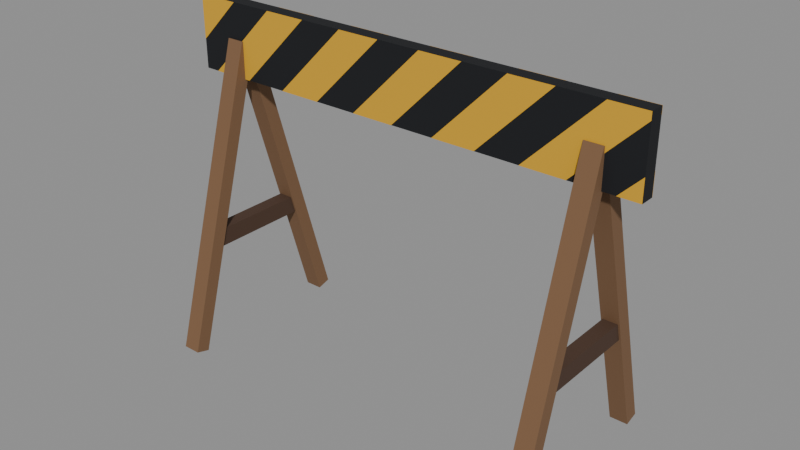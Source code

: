 # Source: valla_obras.blend  (saved by Blender 5.3.31; exported with 4.5.12 LTS)
import bpy
from mathutils import Matrix  # noqa: F401  (used for matrix-valued properties, if any)

bpy.ops.wm.read_factory_settings(use_empty=True)
scene = bpy.context.scene
scene.name = 'Scene'

# ---- collections
col_exportar = bpy.data.collections.new('Exportar'); scene.collection.children.link(col_exportar)
col_referencia = bpy.data.collections.new('Referencia'); scene.collection.children.link(col_referencia)
col_referencia.hide_render = True

# ---- materials (node trees are filled in below, after node groups)
mat_vs_opaco = bpy.data.materials.new('vs_opaco')

# ---- material node trees
mat_vs_opaco.use_nodes = True; mat_vs_opaco.node_tree.nodes.clear()
_N = mat_vs_opaco.node_tree.nodes; _L = mat_vs_opaco.node_tree.links
n0 = _N.new('ShaderNodeBsdfPrincipled'); n0.name = 'Principled BSDF'; n0.location = (-200, 100)
n0.inputs[2].default_value = 0.82
n0.inputs[10].default_value = 0.005
n1 = _N.new('ShaderNodeOutputMaterial'); n1.name = 'Material Output'; n1.location = (200, 100)
n2 = _N.new('ShaderNodeVertexColor'); n2.name = 'Color Attribute'; n2.location = (-500, 100)
n2.layer_name = 'Color'
_L.new(n0.outputs[0], n1.inputs[0])
_L.new(n2.outputs[0], n0.inputs[0])
n1.is_active_output = True

# ---- meshes
me_vallaobras = bpy.data.meshes.new('VallaObras')
me_vallaobras.from_pydata([(0.65, 0.02, 0.72), (-0.65, 0.02, 0.72), (-0.65, 0.02, 0.92), (0.65, 0.02, 0.92), (-0.65, -0.02, 0.72), (0.65, -0.02, 0.72), (0.65, -0.02, 0.92), (-0.65, -0.02, 0.92), (-0.53, -0.021, 0.92), (-0.65, -0.021, 0.92), (-0.65, -0.021, 0.8), (-0.65, 0.021, 0.8), (-0.65, 0.021, 0.92), (-0.53, 0.021, 0.92), (-0.29, -0.021, 0.92), (-0.41, -0.021, 0.92), (-0.61, -0.021, 0.72), (-0.49, -0.021, 0.72), (-0.49, 0.021, 0.72), (-0.61, 0.021, 0.72), (-0.41, 0.021, 0.92), (-0.29, 0.021, 0.92), (-0.05, -0.021, 0.92), (-0.17, -0.021, 0.92), (-0.37, -0.021, 0.72), (-0.25, -0.021, 0.72), (-0.25, 0.021, 0.72), (-0.37, 0.021, 0.72), (-0.17, 0.021, 0.92), (-0.05, 0.021, 0.92), (0.19, -0.021, 0.92), (0.07, -0.021, 0.92), (-0.13, -0.021, 0.72), (-0.01, -0.021, 0.72), (-0.01, 0.021, 0.72), (-0.13, 0.021, 0.72), (0.07, 0.021, 0.92), (0.19, 0.021, 0.92), (0.43, -0.021, 0.92), (0.31, -0.021, 0.92), (0.11, -0.021, 0.72), (0.23, -0.021, 0.72), (0.23, 0.021, 0.72), (0.11, 0.021, 0.72), (0.31, 0.021, 0.92), (0.43, 0.021, 0.92), (0.65, -0.021, 0.9), (0.65, -0.021, 0.92), (0.55, -0.021, 0.92), (0.35, -0.021, 0.72), (0.47, -0.021, 0.72), (0.47, 0.021, 0.72), (0.35, 0.021, 0.72), (0.55, 0.021, 0.92), (0.65, 0.021, 0.92), (0.65, 0.021, 0.9), (0.65, -0.021, 0.78), (0.59, -0.021, 0.72), (0.65, -0.021, 0.72), (0.65, 0.021, 0.72), (0.59, 0.021, 0.72), (0.65, 0.021, 0.78), (-0.505, 0.262, -0.00408), (-0.555, 0.262, -0.00408), (-0.555, 0.02432, 0.8224), (-0.505, 0.02432, 0.8224), (-0.555, 0.2235, -0.01514), (-0.505, 0.2235, -0.01514), (-0.505, -0.01412, 0.8114), (-0.555, -0.01412, 0.8114), (-0.505, -0.2235, -0.01514), (-0.555, -0.2235, -0.01514), (-0.555, 0.01412, 0.8114), (-0.505, 0.01412, 0.8114), (-0.555, -0.262, -0.00408), (-0.505, -0.262, -0.00408), (-0.505, -0.02432, 0.8224), (-0.555, -0.02432, 0.8224), (-0.51, 0.16, 0.275), (-0.55, 0.16, 0.275), (-0.55, 0.16, 0.325), (-0.51, 0.16, 0.325), (-0.55, -0.16, 0.275), (-0.51, -0.16, 0.275), (-0.51, -0.16, 0.325), (-0.55, -0.16, 0.325), (0.555, 0.262, -0.00408), (0.505, 0.262, -0.00408), (0.505, 0.02432, 0.8224), (0.555, 0.02432, 0.8224), (0.505, 0.2235, -0.01514), (0.555, 0.2235, -0.01514), (0.555, -0.01412, 0.8114), (0.505, -0.01412, 0.8114), (0.555, -0.2235, -0.01514), (0.505, -0.2235, -0.01514), (0.505, 0.01412, 0.8114), (0.555, 0.01412, 0.8114), (0.505, -0.262, -0.00408), (0.555, -0.262, -0.00408), (0.555, -0.02432, 0.8224), (0.505, -0.02432, 0.8224), (0.55, 0.16, 0.275), (0.51, 0.16, 0.275), (0.51, 0.16, 0.325), (0.55, 0.16, 0.325), (0.51, -0.16, 0.275), (0.55, -0.16, 0.275), (0.55, -0.16, 0.325), (0.51, -0.16, 0.325)], [], [(0, 1, 2, 3), (4, 5, 6, 7), (5, 0, 3, 6), (1, 4, 7, 2), (7, 6, 3, 2), (1, 0, 5, 4), (8, 9, 10), (11, 12, 13), (14, 15, 16, 17), (18, 19, 20, 21), (22, 23, 24, 25), (26, 27, 28, 29), (30, 31, 32, 33), (34, 35, 36, 37), (38, 39, 40, 41), (42, 43, 44, 45), (46, 47, 48, 49, 50), (51, 52, 53, 54, 55), (56, 57, 58), (59, 60, 61), (62, 63, 64, 65), (66, 67, 68, 69), (67, 62, 65, 68), (63, 66, 69, 64), (69, 68, 65, 64), (63, 62, 67, 66), (70, 71, 72, 73), (74, 75, 76, 77), (75, 70, 73, 76), (71, 74, 77, 72), (77, 76, 73, 72), (71, 70, 75, 74), (78, 79, 80, 81), (82, 83, 84, 85), (83, 78, 81, 84), (79, 82, 85, 80), (85, 84, 81, 80), (79, 78, 83, 82), (86, 87, 88, 89), (90, 91, 92, 93), (91, 86, 89, 92), (87, 90, 93, 88), (93, 92, 89, 88), (87, 86, 91, 90), (94, 95, 96, 97), (98, 99, 100, 101), (99, 94, 97, 100), (95, 98, 101, 96), (101, 100, 97, 96), (95, 94, 99, 98), (102, 103, 104, 105), (106, 107, 108, 109), (107, 102, 105, 108), (103, 106, 109, 104), (109, 108, 105, 104), (103, 102, 107, 106)])
_ca = me_vallaobras.color_attributes.new('Color', 'FLOAT_COLOR', 'CORNER')
_ca.data.foreach_set('color', [0.003347, 0.004391, 0.006995, 1.0, 0.003347, 0.004391, 0.006995, 1.0, 0.003347, 0.004391, 0.006995, 1.0, 0.003347, 0.004391, 0.006995, 1.0, 0.003347, 0.004391, 0.006995, 1.0, 0.003347, 0.004391, 0.006995, 1.0, 0.003347, 0.004391, 0.006995, 1.0, 0.003347, 0.004391, 0.006995, 1.0, 0.003347, 0.004391, 0.006995, 1.0, 0.003347, 0.004391, 0.006995, 1.0, 0.003347, 0.004391, 0.006995, 1.0, 0.003347, 0.004391, 0.006995, 1.0, 0.003347, 0.004391, 0.006995, 1.0, 0.003347, 0.004391, 0.006995, 1.0, 0.003347, 0.004391, 0.006995, 1.0, 0.003347, 0.004391, 0.006995, 1.0, 0.003347, 0.004391, 0.006995, 1.0, 0.003347, 0.004391, 0.006995, 1.0, 0.003347, 0.004391, 0.006995, 1.0, 0.003347, 0.004391, 0.006995, 1.0, 0.003347, 0.004391, 0.006995, 1.0, 0.003347, 0.004391, 0.006995, 1.0, 0.003347, 0.004391, 0.006995, 1.0, 0.003347, 0.004391, 0.006995, 1.0, 0.6939, 0.3763, 0.01521, 1.0, 0.6939, 0.3763, 0.01521, 1.0, 0.6939, 0.3763, 0.01521, 1.0, 0.6939, 0.3763, 0.01521, 1.0, 0.6939, 0.3763, 0.01521, 1.0, 0.6939, 0.3763, 0.01521, 1.0, 0.6939, 0.3763, 0.01521, 1.0, 0.6939, 0.3763, 0.01521, 1.0, 0.6939, 0.3763, 0.01521, 1.0, 0.6939, 0.3763, 0.01521, 1.0, 0.6939, 0.3763, 0.01521, 1.0, 0.6939, 0.3763, 0.01521, 1.0, 0.6939, 0.3763, 0.01521, 1.0, 0.6939, 0.3763, 0.01521, 1.0, 0.6939, 0.3763, 0.01521, 1.0, 0.6939, 0.3763, 0.01521, 1.0, 0.6939, 0.3763, 0.01521, 1.0, 0.6939, 0.3763, 0.01521, 1.0, 0.6939, 0.3763, 0.01521, 1.0, 0.6939, 0.3763, 0.01521, 1.0, 0.6939, 0.3763, 0.01521, 1.0, 0.6939, 0.3763, 0.01521, 1.0, 0.6939, 0.3763, 0.01521, 1.0, 0.6939, 0.3763, 0.01521, 1.0, 0.6939, 0.3763, 0.01521, 1.0, 0.6939, 0.3763, 0.01521, 1.0, 0.6939, 0.3763, 0.01521, 1.0, 0.6939, 0.3763, 0.01521, 1.0, 0.6939, 0.3763, 0.01521, 1.0, 0.6939, 0.3763, 0.01521, 1.0, 0.6939, 0.3763, 0.01521, 1.0, 0.6939, 0.3763, 0.01521, 1.0, 0.6939, 0.3763, 0.01521, 1.0, 0.6939, 0.3763, 0.01521, 1.0, 0.6939, 0.3763, 0.01521, 1.0, 0.6939, 0.3763, 0.01521, 1.0, 0.6939, 0.3763, 0.01521, 1.0, 0.6939, 0.3763, 0.01521, 1.0, 0.6939, 0.3763, 0.01521, 1.0, 0.6939, 0.3763, 0.01521, 1.0, 0.6939, 0.3763, 0.01521, 1.0, 0.6939, 0.3763, 0.01521, 1.0, 0.6939, 0.3763, 0.01521, 1.0, 0.6939, 0.3763, 0.01521, 1.0, 0.6939, 0.3763, 0.01521, 1.0, 0.6939, 0.3763, 0.01521, 1.0, 0.6939, 0.3763, 0.01521, 1.0, 0.6939, 0.3763, 0.01521, 1.0, 0.6939, 0.3763, 0.01521, 1.0, 0.6939, 0.3763, 0.01521, 1.0, 0.6939, 0.3763, 0.01521, 1.0, 0.6939, 0.3763, 0.01521, 1.0, 0.6939, 0.3763, 0.01521, 1.0, 0.6939, 0.3763, 0.01521, 1.0, 0.1946, 0.1022, 0.04817, 1.0, 0.1946, 0.1022, 0.04817, 1.0, 0.1946, 0.1022, 0.04817, 1.0, 0.1946, 0.1022, 0.04817, 1.0, 0.1946, 0.1022, 0.04817, 1.0, 0.1946, 0.1022, 0.04817, 1.0, 0.1946, 0.1022, 0.04817, 1.0, 0.1946, 0.1022, 0.04817, 1.0, 0.1946, 0.1022, 0.04817, 1.0, 0.1946, 0.1022, 0.04817, 1.0, 0.1946, 0.1022, 0.04817, 1.0, 0.1946, 0.1022, 0.04817, 1.0, 0.1946, 0.1022, 0.04817, 1.0, 0.1946, 0.1022, 0.04817, 1.0, 0.1946, 0.1022, 0.04817, 1.0, 0.1946, 0.1022, 0.04817, 1.0, 0.1946, 0.1022, 0.04817, 1.0, 0.1946, 0.1022, 0.04817, 1.0, 0.1946, 0.1022, 0.04817, 1.0, 0.1946, 0.1022, 0.04817, 1.0, 0.1946, 0.1022, 0.04817, 1.0, 0.1946, 0.1022, 0.04817, 1.0, 0.1946, 0.1022, 0.04817, 1.0, 0.1946, 0.1022, 0.04817, 1.0, 0.1946, 0.1022, 0.04817, 1.0, 0.1946, 0.1022, 0.04817, 1.0, 0.1946, 0.1022, 0.04817, 1.0, 0.1946, 0.1022, 0.04817, 1.0, 0.1946, 0.1022, 0.04817, 1.0, 0.1946, 0.1022, 0.04817, 1.0, 0.1946, 0.1022, 0.04817, 1.0, 0.1946, 0.1022, 0.04817, 1.0, 0.1946, 0.1022, 0.04817, 1.0, 0.1946, 0.1022, 0.04817, 1.0, 0.1946, 0.1022, 0.04817, 1.0, 0.1946, 0.1022, 0.04817, 1.0, 0.1946, 0.1022, 0.04817, 1.0, 0.1946, 0.1022, 0.04817, 1.0, 0.1946, 0.1022, 0.04817, 1.0, 0.1946, 0.1022, 0.04817, 1.0, 0.1946, 0.1022, 0.04817, 1.0, 0.1946, 0.1022, 0.04817, 1.0, 0.1946, 0.1022, 0.04817, 1.0, 0.1946, 0.1022, 0.04817, 1.0, 0.1946, 0.1022, 0.04817, 1.0, 0.1946, 0.1022, 0.04817, 1.0, 0.1946, 0.1022, 0.04817, 1.0, 0.1946, 0.1022, 0.04817, 1.0, 0.06848, 0.03434, 0.01938, 1.0, 0.06848, 0.03434, 0.01938, 1.0, 0.06848, 0.03434, 0.01938, 1.0, 0.06848, 0.03434, 0.01938, 1.0, 0.06848, 0.03434, 0.01938, 1.0, 0.06848, 0.03434, 0.01938, 1.0, 0.06848, 0.03434, 0.01938, 1.0, 0.06848, 0.03434, 0.01938, 1.0, 0.06848, 0.03434, 0.01938, 1.0, 0.06848, 0.03434, 0.01938, 1.0, 0.06848, 0.03434, 0.01938, 1.0, 0.06848, 0.03434, 0.01938, 1.0, 0.06848, 0.03434, 0.01938, 1.0, 0.06848, 0.03434, 0.01938, 1.0, 0.06848, 0.03434, 0.01938, 1.0, 0.06848, 0.03434, 0.01938, 1.0, 0.06848, 0.03434, 0.01938, 1.0, 0.06848, 0.03434, 0.01938, 1.0, 0.06848, 0.03434, 0.01938, 1.0, 0.06848, 0.03434, 0.01938, 1.0, 0.06848, 0.03434, 0.01938, 1.0, 0.06848, 0.03434, 0.01938, 1.0, 0.06848, 0.03434, 0.01938, 1.0, 0.06848, 0.03434, 0.01938, 1.0, 0.1946, 0.1022, 0.04817, 1.0, 0.1946, 0.1022, 0.04817, 1.0, 0.1946, 0.1022, 0.04817, 1.0, 0.1946, 0.1022, 0.04817, 1.0, 0.1946, 0.1022, 0.04817, 1.0, 0.1946, 0.1022, 0.04817, 1.0, 0.1946, 0.1022, 0.04817, 1.0, 0.1946, 0.1022, 0.04817, 1.0, 0.1946, 0.1022, 0.04817, 1.0, 0.1946, 0.1022, 0.04817, 1.0, 0.1946, 0.1022, 0.04817, 1.0, 0.1946, 0.1022, 0.04817, 1.0, 0.1946, 0.1022, 0.04817, 1.0, 0.1946, 0.1022, 0.04817, 1.0, 0.1946, 0.1022, 0.04817, 1.0, 0.1946, 0.1022, 0.04817, 1.0, 0.1946, 0.1022, 0.04817, 1.0, 0.1946, 0.1022, 0.04817, 1.0, 0.1946, 0.1022, 0.04817, 1.0, 0.1946, 0.1022, 0.04817, 1.0, 0.1946, 0.1022, 0.04817, 1.0, 0.1946, 0.1022, 0.04817, 1.0, 0.1946, 0.1022, 0.04817, 1.0, 0.1946, 0.1022, 0.04817, 1.0, 0.1946, 0.1022, 0.04817, 1.0, 0.1946, 0.1022, 0.04817, 1.0, 0.1946, 0.1022, 0.04817, 1.0, 0.1946, 0.1022, 0.04817, 1.0, 0.1946, 0.1022, 0.04817, 1.0, 0.1946, 0.1022, 0.04817, 1.0, 0.1946, 0.1022, 0.04817, 1.0, 0.1946, 0.1022, 0.04817, 1.0, 0.1946, 0.1022, 0.04817, 1.0, 0.1946, 0.1022, 0.04817, 1.0, 0.1946, 0.1022, 0.04817, 1.0, 0.1946, 0.1022, 0.04817, 1.0, 0.1946, 0.1022, 0.04817, 1.0, 0.1946, 0.1022, 0.04817, 1.0, 0.1946, 0.1022, 0.04817, 1.0, 0.1946, 0.1022, 0.04817, 1.0, 0.1946, 0.1022, 0.04817, 1.0, 0.1946, 0.1022, 0.04817, 1.0, 0.1946, 0.1022, 0.04817, 1.0, 0.1946, 0.1022, 0.04817, 1.0, 0.1946, 0.1022, 0.04817, 1.0, 0.1946, 0.1022, 0.04817, 1.0, 0.1946, 0.1022, 0.04817, 1.0, 0.1946, 0.1022, 0.04817, 1.0, 0.06848, 0.03434, 0.01938, 1.0, 0.06848, 0.03434, 0.01938, 1.0, 0.06848, 0.03434, 0.01938, 1.0, 0.06848, 0.03434, 0.01938, 1.0, 0.06848, 0.03434, 0.01938, 1.0, 0.06848, 0.03434, 0.01938, 1.0, 0.06848, 0.03434, 0.01938, 1.0, 0.06848, 0.03434, 0.01938, 1.0, 0.06848, 0.03434, 0.01938, 1.0, 0.06848, 0.03434, 0.01938, 1.0, 0.06848, 0.03434, 0.01938, 1.0, 0.06848, 0.03434, 0.01938, 1.0, 0.06848, 0.03434, 0.01938, 1.0, 0.06848, 0.03434, 0.01938, 1.0, 0.06848, 0.03434, 0.01938, 1.0, 0.06848, 0.03434, 0.01938, 1.0, 0.06848, 0.03434, 0.01938, 1.0, 0.06848, 0.03434, 0.01938, 1.0, 0.06848, 0.03434, 0.01938, 1.0, 0.06848, 0.03434, 0.01938, 1.0, 0.06848, 0.03434, 0.01938, 1.0, 0.06848, 0.03434, 0.01938, 1.0, 0.06848, 0.03434, 0.01938, 1.0, 0.06848, 0.03434, 0.01938, 1.0])
me_vallaobras.materials.append(mat_vs_opaco)
me_vallaobras.update()
me_vallaobras_original = bpy.data.meshes.new('VallaObras_Original')
me_vallaobras_original.from_pydata([(0.65, 0.02, 0.72), (-0.65, 0.02, 0.72), (-0.65, 0.02, 0.92), (0.65, 0.02, 0.92), (-0.65, -0.02, 0.72), (0.65, -0.02, 0.72), (0.65, -0.02, 0.92), (-0.65, -0.02, 0.92), (0.65, -0.02, 0.72), (0.65, 0.02, 0.72), (0.65, 0.02, 0.92), (0.65, -0.02, 0.92), (-0.65, 0.02, 0.72), (-0.65, -0.02, 0.72), (-0.65, -0.02, 0.92), (-0.65, 0.02, 0.92), (-0.65, -0.02, 0.92), (0.65, -0.02, 0.92), (0.65, 0.02, 0.92), (-0.65, 0.02, 0.92), (-0.65, 0.02, 0.72), (0.65, 0.02, 0.72), (0.65, -0.02, 0.72), (-0.65, -0.02, 0.72), (-0.53, -0.021, 0.92), (-0.65, -0.021, 0.92), (-0.65, -0.021, 0.8), (-0.65, 0.021, 0.8), (-0.65, 0.021, 0.92), (-0.53, 0.021, 0.92), (-0.29, -0.021, 0.92), (-0.41, -0.021, 0.92), (-0.61, -0.021, 0.72), (-0.49, -0.021, 0.72), (-0.49, 0.021, 0.72), (-0.61, 0.021, 0.72), (-0.41, 0.021, 0.92), (-0.29, 0.021, 0.92), (-0.05, -0.021, 0.92), (-0.17, -0.021, 0.92), (-0.37, -0.021, 0.72), (-0.25, -0.021, 0.72), (-0.25, 0.021, 0.72), (-0.37, 0.021, 0.72), (-0.17, 0.021, 0.92), (-0.05, 0.021, 0.92), (0.19, -0.021, 0.92), (0.07, -0.021, 0.92), (-0.13, -0.021, 0.72), (-0.01, -0.021, 0.72), (-0.01, 0.021, 0.72), (-0.13, 0.021, 0.72), (0.07, 0.021, 0.92), (0.19, 0.021, 0.92), (0.43, -0.021, 0.92), (0.31, -0.021, 0.92), (0.11, -0.021, 0.72), (0.23, -0.021, 0.72), (0.23, 0.021, 0.72), (0.11, 0.021, 0.72), (0.31, 0.021, 0.92), (0.43, 0.021, 0.92), (0.65, -0.021, 0.9), (0.65, -0.021, 0.92), (0.55, -0.021, 0.92), (0.35, -0.021, 0.72), (0.47, -0.021, 0.72), (0.47, 0.021, 0.72), (0.35, 0.021, 0.72), (0.55, 0.021, 0.92), (0.65, 0.021, 0.92), (0.65, 0.021, 0.9), (0.65, -0.021, 0.78), (0.59, -0.021, 0.72), (0.65, -0.021, 0.72), (0.65, 0.021, 0.72), (0.59, 0.021, 0.72), (0.65, 0.021, 0.78), (-0.505, 0.262, -0.00408), (-0.555, 0.262, -0.00408), (-0.555, 0.02432, 0.8224), (-0.505, 0.02432, 0.8224), (-0.555, 0.2235, -0.01514), (-0.505, 0.2235, -0.01514), (-0.505, -0.01412, 0.8114), (-0.555, -0.01412, 0.8114), (-0.505, 0.2235, -0.01514), (-0.505, 0.262, -0.00408), (-0.505, 0.02432, 0.8224), (-0.505, -0.01412, 0.8114), (-0.555, 0.262, -0.00408), (-0.555, 0.2235, -0.01514), (-0.555, -0.01412, 0.8114), (-0.555, 0.02432, 0.8224), (-0.555, -0.01412, 0.8114), (-0.505, -0.01412, 0.8114), (-0.505, 0.02432, 0.8224), (-0.555, 0.02432, 0.8224), (-0.555, 0.262, -0.00408), (-0.505, 0.262, -0.00408), (-0.505, 0.2235, -0.01514), (-0.555, 0.2235, -0.01514), (-0.505, -0.2235, -0.01514), (-0.555, -0.2235, -0.01514), (-0.555, 0.01412, 0.8114), (-0.505, 0.01412, 0.8114), (-0.555, -0.262, -0.00408), (-0.505, -0.262, -0.00408), (-0.505, -0.02432, 0.8224), (-0.555, -0.02432, 0.8224), (-0.505, -0.262, -0.00408), (-0.505, -0.2235, -0.01514), (-0.505, 0.01412, 0.8114), (-0.505, -0.02432, 0.8224), (-0.555, -0.2235, -0.01514), (-0.555, -0.262, -0.00408), (-0.555, -0.02432, 0.8224), (-0.555, 0.01412, 0.8114), (-0.555, -0.02432, 0.8224), (-0.505, -0.02432, 0.8224), (-0.505, 0.01412, 0.8114), (-0.555, 0.01412, 0.8114), (-0.555, -0.2235, -0.01514), (-0.505, -0.2235, -0.01514), (-0.505, -0.262, -0.00408), (-0.555, -0.262, -0.00408), (-0.51, 0.16, 0.275), (-0.55, 0.16, 0.275), (-0.55, 0.16, 0.325), (-0.51, 0.16, 0.325), (-0.55, -0.16, 0.275), (-0.51, -0.16, 0.275), (-0.51, -0.16, 0.325), (-0.55, -0.16, 0.325), (-0.51, -0.16, 0.275), (-0.51, 0.16, 0.275), (-0.51, 0.16, 0.325), (-0.51, -0.16, 0.325), (-0.55, 0.16, 0.275), (-0.55, -0.16, 0.275), (-0.55, -0.16, 0.325), (-0.55, 0.16, 0.325), (-0.55, -0.16, 0.325), (-0.51, -0.16, 0.325), (-0.51, 0.16, 0.325), (-0.55, 0.16, 0.325), (-0.55, 0.16, 0.275), (-0.51, 0.16, 0.275), (-0.51, -0.16, 0.275), (-0.55, -0.16, 0.275), (0.555, 0.262, -0.00408), (0.505, 0.262, -0.00408), (0.505, 0.02432, 0.8224), (0.555, 0.02432, 0.8224), (0.505, 0.2235, -0.01514), (0.555, 0.2235, -0.01514), (0.555, -0.01412, 0.8114), (0.505, -0.01412, 0.8114), (0.555, 0.2235, -0.01514), (0.555, 0.262, -0.00408), (0.555, 0.02432, 0.8224), (0.555, -0.01412, 0.8114), (0.505, 0.262, -0.00408), (0.505, 0.2235, -0.01514), (0.505, -0.01412, 0.8114), (0.505, 0.02432, 0.8224), (0.505, -0.01412, 0.8114), (0.555, -0.01412, 0.8114), (0.555, 0.02432, 0.8224), (0.505, 0.02432, 0.8224), (0.505, 0.262, -0.00408), (0.555, 0.262, -0.00408), (0.555, 0.2235, -0.01514), (0.505, 0.2235, -0.01514), (0.555, -0.2235, -0.01514), (0.505, -0.2235, -0.01514), (0.505, 0.01412, 0.8114), (0.555, 0.01412, 0.8114), (0.505, -0.262, -0.00408), (0.555, -0.262, -0.00408), (0.555, -0.02432, 0.8224), (0.505, -0.02432, 0.8224), (0.555, -0.262, -0.00408), (0.555, -0.2235, -0.01514), (0.555, 0.01412, 0.8114), (0.555, -0.02432, 0.8224), (0.505, -0.2235, -0.01514), (0.505, -0.262, -0.00408), (0.505, -0.02432, 0.8224), (0.505, 0.01412, 0.8114), (0.505, -0.02432, 0.8224), (0.555, -0.02432, 0.8224), (0.555, 0.01412, 0.8114), (0.505, 0.01412, 0.8114), (0.505, -0.2235, -0.01514), (0.555, -0.2235, -0.01514), (0.555, -0.262, -0.00408), (0.505, -0.262, -0.00408), (0.55, 0.16, 0.275), (0.51, 0.16, 0.275), (0.51, 0.16, 0.325), (0.55, 0.16, 0.325), (0.51, -0.16, 0.275), (0.55, -0.16, 0.275), (0.55, -0.16, 0.325), (0.51, -0.16, 0.325), (0.55, -0.16, 0.275), (0.55, 0.16, 0.275), (0.55, 0.16, 0.325), (0.55, -0.16, 0.325), (0.51, 0.16, 0.275), (0.51, -0.16, 0.275), (0.51, -0.16, 0.325), (0.51, 0.16, 0.325), (0.51, -0.16, 0.325), (0.55, -0.16, 0.325), (0.55, 0.16, 0.325), (0.51, 0.16, 0.325), (0.51, 0.16, 0.275), (0.55, 0.16, 0.275), (0.55, -0.16, 0.275), (0.51, -0.16, 0.275)], [], [(0, 1, 2, 3), (4, 5, 6, 7), (8, 9, 10, 11), (12, 13, 14, 15), (16, 17, 18, 19), (20, 21, 22, 23), (24, 25, 26), (27, 28, 29), (30, 31, 32, 33), (34, 35, 36, 37), (38, 39, 40, 41), (42, 43, 44, 45), (46, 47, 48, 49), (50, 51, 52, 53), (54, 55, 56, 57), (58, 59, 60, 61), (62, 63, 64, 65, 66), (67, 68, 69, 70, 71), (72, 73, 74), (75, 76, 77), (78, 79, 80, 81), (82, 83, 84, 85), (86, 87, 88, 89), (90, 91, 92, 93), (94, 95, 96, 97), (98, 99, 100, 101), (102, 103, 104, 105), (106, 107, 108, 109), (110, 111, 112, 113), (114, 115, 116, 117), (118, 119, 120, 121), (122, 123, 124, 125), (126, 127, 128, 129), (130, 131, 132, 133), (134, 135, 136, 137), (138, 139, 140, 141), (142, 143, 144, 145), (146, 147, 148, 149), (150, 151, 152, 153), (154, 155, 156, 157), (158, 159, 160, 161), (162, 163, 164, 165), (166, 167, 168, 169), (170, 171, 172, 173), (174, 175, 176, 177), (178, 179, 180, 181), (182, 183, 184, 185), (186, 187, 188, 189), (190, 191, 192, 193), (194, 195, 196, 197), (198, 199, 200, 201), (202, 203, 204, 205), (206, 207, 208, 209), (210, 211, 212, 213), (214, 215, 216, 217), (218, 219, 220, 221)])
_ca = me_vallaobras_original.color_attributes.new('Color', 'FLOAT_COLOR', 'CORNER')
_ca.data.foreach_set('color', [0.003347, 0.004391, 0.006995, 1.0, 0.003347, 0.004391, 0.006995, 1.0, 0.003347, 0.004391, 0.006995, 1.0, 0.003347, 0.004391, 0.006995, 1.0, 0.003347, 0.004391, 0.006995, 1.0, 0.003347, 0.004391, 0.006995, 1.0, 0.003347, 0.004391, 0.006995, 1.0, 0.003347, 0.004391, 0.006995, 1.0, 0.003347, 0.004391, 0.006995, 1.0, 0.003347, 0.004391, 0.006995, 1.0, 0.003347, 0.004391, 0.006995, 1.0, 0.003347, 0.004391, 0.006995, 1.0, 0.003347, 0.004391, 0.006995, 1.0, 0.003347, 0.004391, 0.006995, 1.0, 0.003347, 0.004391, 0.006995, 1.0, 0.003347, 0.004391, 0.006995, 1.0, 0.003347, 0.004391, 0.006995, 1.0, 0.003347, 0.004391, 0.006995, 1.0, 0.003347, 0.004391, 0.006995, 1.0, 0.003347, 0.004391, 0.006995, 1.0, 0.003347, 0.004391, 0.006995, 1.0, 0.003347, 0.004391, 0.006995, 1.0, 0.003347, 0.004391, 0.006995, 1.0, 0.003347, 0.004391, 0.006995, 1.0, 0.6939, 0.3763, 0.01521, 1.0, 0.6939, 0.3763, 0.01521, 1.0, 0.6939, 0.3763, 0.01521, 1.0, 0.6939, 0.3763, 0.01521, 1.0, 0.6939, 0.3763, 0.01521, 1.0, 0.6939, 0.3763, 0.01521, 1.0, 0.6939, 0.3763, 0.01521, 1.0, 0.6939, 0.3763, 0.01521, 1.0, 0.6939, 0.3763, 0.01521, 1.0, 0.6939, 0.3763, 0.01521, 1.0, 0.6939, 0.3763, 0.01521, 1.0, 0.6939, 0.3763, 0.01521, 1.0, 0.6939, 0.3763, 0.01521, 1.0, 0.6939, 0.3763, 0.01521, 1.0, 0.6939, 0.3763, 0.01521, 1.0, 0.6939, 0.3763, 0.01521, 1.0, 0.6939, 0.3763, 0.01521, 1.0, 0.6939, 0.3763, 0.01521, 1.0, 0.6939, 0.3763, 0.01521, 1.0, 0.6939, 0.3763, 0.01521, 1.0, 0.6939, 0.3763, 0.01521, 1.0, 0.6939, 0.3763, 0.01521, 1.0, 0.6939, 0.3763, 0.01521, 1.0, 0.6939, 0.3763, 0.01521, 1.0, 0.6939, 0.3763, 0.01521, 1.0, 0.6939, 0.3763, 0.01521, 1.0, 0.6939, 0.3763, 0.01521, 1.0, 0.6939, 0.3763, 0.01521, 1.0, 0.6939, 0.3763, 0.01521, 1.0, 0.6939, 0.3763, 0.01521, 1.0, 0.6939, 0.3763, 0.01521, 1.0, 0.6939, 0.3763, 0.01521, 1.0, 0.6939, 0.3763, 0.01521, 1.0, 0.6939, 0.3763, 0.01521, 1.0, 0.6939, 0.3763, 0.01521, 1.0, 0.6939, 0.3763, 0.01521, 1.0, 0.6939, 0.3763, 0.01521, 1.0, 0.6939, 0.3763, 0.01521, 1.0, 0.6939, 0.3763, 0.01521, 1.0, 0.6939, 0.3763, 0.01521, 1.0, 0.6939, 0.3763, 0.01521, 1.0, 0.6939, 0.3763, 0.01521, 1.0, 0.6939, 0.3763, 0.01521, 1.0, 0.6939, 0.3763, 0.01521, 1.0, 0.6939, 0.3763, 0.01521, 1.0, 0.6939, 0.3763, 0.01521, 1.0, 0.6939, 0.3763, 0.01521, 1.0, 0.6939, 0.3763, 0.01521, 1.0, 0.6939, 0.3763, 0.01521, 1.0, 0.6939, 0.3763, 0.01521, 1.0, 0.6939, 0.3763, 0.01521, 1.0, 0.6939, 0.3763, 0.01521, 1.0, 0.6939, 0.3763, 0.01521, 1.0, 0.6939, 0.3763, 0.01521, 1.0, 0.1946, 0.1022, 0.04817, 1.0, 0.1946, 0.1022, 0.04817, 1.0, 0.1946, 0.1022, 0.04817, 1.0, 0.1946, 0.1022, 0.04817, 1.0, 0.1946, 0.1022, 0.04817, 1.0, 0.1946, 0.1022, 0.04817, 1.0, 0.1946, 0.1022, 0.04817, 1.0, 0.1946, 0.1022, 0.04817, 1.0, 0.1946, 0.1022, 0.04817, 1.0, 0.1946, 0.1022, 0.04817, 1.0, 0.1946, 0.1022, 0.04817, 1.0, 0.1946, 0.1022, 0.04817, 1.0, 0.1946, 0.1022, 0.04817, 1.0, 0.1946, 0.1022, 0.04817, 1.0, 0.1946, 0.1022, 0.04817, 1.0, 0.1946, 0.1022, 0.04817, 1.0, 0.1946, 0.1022, 0.04817, 1.0, 0.1946, 0.1022, 0.04817, 1.0, 0.1946, 0.1022, 0.04817, 1.0, 0.1946, 0.1022, 0.04817, 1.0, 0.1946, 0.1022, 0.04817, 1.0, 0.1946, 0.1022, 0.04817, 1.0, 0.1946, 0.1022, 0.04817, 1.0, 0.1946, 0.1022, 0.04817, 1.0, 0.1946, 0.1022, 0.04817, 1.0, 0.1946, 0.1022, 0.04817, 1.0, 0.1946, 0.1022, 0.04817, 1.0, 0.1946, 0.1022, 0.04817, 1.0, 0.1946, 0.1022, 0.04817, 1.0, 0.1946, 0.1022, 0.04817, 1.0, 0.1946, 0.1022, 0.04817, 1.0, 0.1946, 0.1022, 0.04817, 1.0, 0.1946, 0.1022, 0.04817, 1.0, 0.1946, 0.1022, 0.04817, 1.0, 0.1946, 0.1022, 0.04817, 1.0, 0.1946, 0.1022, 0.04817, 1.0, 0.1946, 0.1022, 0.04817, 1.0, 0.1946, 0.1022, 0.04817, 1.0, 0.1946, 0.1022, 0.04817, 1.0, 0.1946, 0.1022, 0.04817, 1.0, 0.1946, 0.1022, 0.04817, 1.0, 0.1946, 0.1022, 0.04817, 1.0, 0.1946, 0.1022, 0.04817, 1.0, 0.1946, 0.1022, 0.04817, 1.0, 0.1946, 0.1022, 0.04817, 1.0, 0.1946, 0.1022, 0.04817, 1.0, 0.1946, 0.1022, 0.04817, 1.0, 0.1946, 0.1022, 0.04817, 1.0, 0.06848, 0.03434, 0.01938, 1.0, 0.06848, 0.03434, 0.01938, 1.0, 0.06848, 0.03434, 0.01938, 1.0, 0.06848, 0.03434, 0.01938, 1.0, 0.06848, 0.03434, 0.01938, 1.0, 0.06848, 0.03434, 0.01938, 1.0, 0.06848, 0.03434, 0.01938, 1.0, 0.06848, 0.03434, 0.01938, 1.0, 0.06848, 0.03434, 0.01938, 1.0, 0.06848, 0.03434, 0.01938, 1.0, 0.06848, 0.03434, 0.01938, 1.0, 0.06848, 0.03434, 0.01938, 1.0, 0.06848, 0.03434, 0.01938, 1.0, 0.06848, 0.03434, 0.01938, 1.0, 0.06848, 0.03434, 0.01938, 1.0, 0.06848, 0.03434, 0.01938, 1.0, 0.06848, 0.03434, 0.01938, 1.0, 0.06848, 0.03434, 0.01938, 1.0, 0.06848, 0.03434, 0.01938, 1.0, 0.06848, 0.03434, 0.01938, 1.0, 0.06848, 0.03434, 0.01938, 1.0, 0.06848, 0.03434, 0.01938, 1.0, 0.06848, 0.03434, 0.01938, 1.0, 0.06848, 0.03434, 0.01938, 1.0, 0.1946, 0.1022, 0.04817, 1.0, 0.1946, 0.1022, 0.04817, 1.0, 0.1946, 0.1022, 0.04817, 1.0, 0.1946, 0.1022, 0.04817, 1.0, 0.1946, 0.1022, 0.04817, 1.0, 0.1946, 0.1022, 0.04817, 1.0, 0.1946, 0.1022, 0.04817, 1.0, 0.1946, 0.1022, 0.04817, 1.0, 0.1946, 0.1022, 0.04817, 1.0, 0.1946, 0.1022, 0.04817, 1.0, 0.1946, 0.1022, 0.04817, 1.0, 0.1946, 0.1022, 0.04817, 1.0, 0.1946, 0.1022, 0.04817, 1.0, 0.1946, 0.1022, 0.04817, 1.0, 0.1946, 0.1022, 0.04817, 1.0, 0.1946, 0.1022, 0.04817, 1.0, 0.1946, 0.1022, 0.04817, 1.0, 0.1946, 0.1022, 0.04817, 1.0, 0.1946, 0.1022, 0.04817, 1.0, 0.1946, 0.1022, 0.04817, 1.0, 0.1946, 0.1022, 0.04817, 1.0, 0.1946, 0.1022, 0.04817, 1.0, 0.1946, 0.1022, 0.04817, 1.0, 0.1946, 0.1022, 0.04817, 1.0, 0.1946, 0.1022, 0.04817, 1.0, 0.1946, 0.1022, 0.04817, 1.0, 0.1946, 0.1022, 0.04817, 1.0, 0.1946, 0.1022, 0.04817, 1.0, 0.1946, 0.1022, 0.04817, 1.0, 0.1946, 0.1022, 0.04817, 1.0, 0.1946, 0.1022, 0.04817, 1.0, 0.1946, 0.1022, 0.04817, 1.0, 0.1946, 0.1022, 0.04817, 1.0, 0.1946, 0.1022, 0.04817, 1.0, 0.1946, 0.1022, 0.04817, 1.0, 0.1946, 0.1022, 0.04817, 1.0, 0.1946, 0.1022, 0.04817, 1.0, 0.1946, 0.1022, 0.04817, 1.0, 0.1946, 0.1022, 0.04817, 1.0, 0.1946, 0.1022, 0.04817, 1.0, 0.1946, 0.1022, 0.04817, 1.0, 0.1946, 0.1022, 0.04817, 1.0, 0.1946, 0.1022, 0.04817, 1.0, 0.1946, 0.1022, 0.04817, 1.0, 0.1946, 0.1022, 0.04817, 1.0, 0.1946, 0.1022, 0.04817, 1.0, 0.1946, 0.1022, 0.04817, 1.0, 0.1946, 0.1022, 0.04817, 1.0, 0.06848, 0.03434, 0.01938, 1.0, 0.06848, 0.03434, 0.01938, 1.0, 0.06848, 0.03434, 0.01938, 1.0, 0.06848, 0.03434, 0.01938, 1.0, 0.06848, 0.03434, 0.01938, 1.0, 0.06848, 0.03434, 0.01938, 1.0, 0.06848, 0.03434, 0.01938, 1.0, 0.06848, 0.03434, 0.01938, 1.0, 0.06848, 0.03434, 0.01938, 1.0, 0.06848, 0.03434, 0.01938, 1.0, 0.06848, 0.03434, 0.01938, 1.0, 0.06848, 0.03434, 0.01938, 1.0, 0.06848, 0.03434, 0.01938, 1.0, 0.06848, 0.03434, 0.01938, 1.0, 0.06848, 0.03434, 0.01938, 1.0, 0.06848, 0.03434, 0.01938, 1.0, 0.06848, 0.03434, 0.01938, 1.0, 0.06848, 0.03434, 0.01938, 1.0, 0.06848, 0.03434, 0.01938, 1.0, 0.06848, 0.03434, 0.01938, 1.0, 0.06848, 0.03434, 0.01938, 1.0, 0.06848, 0.03434, 0.01938, 1.0, 0.06848, 0.03434, 0.01938, 1.0, 0.06848, 0.03434, 0.01938, 1.0])
me_vallaobras_original.materials.append(mat_vs_opaco)
me_vallaobras_original.update()
me_vallaobras_colision_00 = bpy.data.meshes.new('VallaObras_Colision_00')
me_vallaobras_colision_00.from_pydata([(-0.5, -0.5, -0.5), (-0.5, -0.5, 0.5), (-0.5, 0.5, -0.5), (-0.5, 0.5, 0.5), (0.5, -0.5, -0.5), (0.5, -0.5, 0.5), (0.5, 0.5, -0.5), (0.5, 0.5, 0.5)], [], [(0, 1, 3, 2), (2, 3, 7, 6), (6, 7, 5, 4), (4, 5, 1, 0), (2, 6, 4, 0), (7, 3, 1, 5)])
me_vallaobras_colision_00.update()

# ---- objects
ob_vallaobras = bpy.data.objects.new('VallaObras', me_vallaobras)
ob_vallaobras_original = bpy.data.objects.new('VallaObras_Original', me_vallaobras_original)
ob_vallaobras_colision_00 = bpy.data.objects.new('VallaObras_Colision_00', me_vallaobras_colision_00)

# ---- transforms, parenting, visibility, modifiers, constraints
ob_vallaobras.location = (0.0, 0.0, 0.0)
ob_vallaobras_original.location = (0.0, 0.0, 0.0)
ob_vallaobras_original.hide_render = True
ob_vallaobras_original.display_type = 'WIRE'
ob_vallaobras_colision_00.location = (0.0, 0.0, 0.5)
ob_vallaobras_colision_00.scale = (1.4, 0.6, 1.0)
ob_vallaobras_colision_00.hide_render = True
ob_vallaobras_colision_00.display_type = 'WIRE'

# ---- collection membership
col_exportar.objects.link(ob_vallaobras)
col_referencia.objects.link(ob_vallaobras_original)
col_referencia.objects.link(ob_vallaobras_colision_00)

# ---- scene / render settings (as saved in the file)
scene.frame_start = 1; scene.frame_end = 250; scene.frame_set(1)
scene.render.engine = 'BLENDER_EEVEE_NEXT'
scene.render.bake_bias = 0.0
scene.render.bake_samples = 0
scene.render.compositor_device = 'GPU'
scene.eevee.use_volume_custom_range = False
scene.eevee.fast_gi_thickness_near = 0.1
scene.eevee.fast_gi_thickness_far = 0.0
scene.eevee.ray_tracing_options.screen_trace_thickness = 0.1
bpy.context.view_layer.update()

# ---- added for rendering (the .blend has no active camera and no usable light): camera, sun + grey world if the file has none
cam_auto = bpy.data.cameras.new('AutoCamera')
cam_auto.lens = 50.0
cam_auto.sensor_width = 36.0
cam_auto.clip_end = 1000.0
ob_auto_camera = bpy.data.objects.new('AutoCamera', cam_auto)
scene.collection.objects.link(ob_auto_camera)
ob_auto_camera.location = (1.55895, -1.87074, 1.69959)
ob_auto_camera.rotation_euler = (1.09748, -7.21219e-08, 0.694738)
scene.camera = ob_auto_camera
light_auto_sun = bpy.data.lights.new('AutoSun', 'SUN')
light_auto_sun.energy = 3.0
light_auto_sun.angle = 0.0523599
ob_auto_sun = bpy.data.objects.new('AutoSun', light_auto_sun)
scene.collection.objects.link(ob_auto_sun)
ob_auto_sun.rotation_euler = (0.872665, 0.174533, 0.523599)
if scene.world is None:
    world_auto = bpy.data.worlds.new('AutoWorld')
    world_auto.color = (0.3, 0.3, 0.3)
    scene.world = world_auto
bpy.context.view_layer.update()

